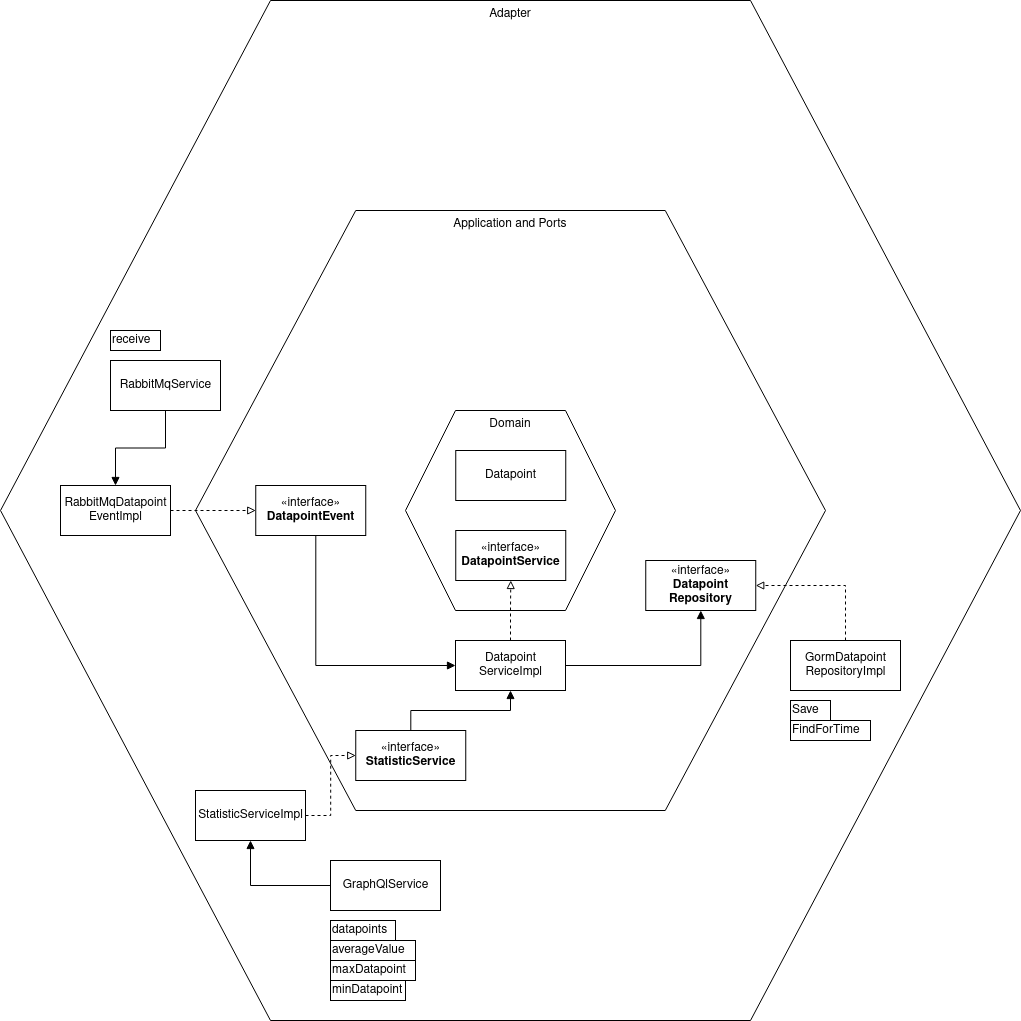

The diagram above was exported from draw.io. Its source (the exported page's mxGraphModel, read from the mxfile embedded in the PNG):
<mxGraphModel dx="1189" dy="969" grid="1" gridSize="10" guides="1" tooltips="1" connect="1" arrows="1" fold="1" page="1" pageScale="1" pageWidth="850" pageHeight="1100" math="0" shadow="0">
  <root>
    <mxCell id="0" />
    <mxCell id="1" parent="0" />
    <mxCell id="6WAzZWdVB7pExq72IqYo-18" value="Adapter" style="shape=hexagon;perimeter=hexagonPerimeter2;whiteSpace=wrap;html=1;fixedSize=1;size=270;aspect=fixed;verticalAlign=top;" parent="1" vertex="1">
      <mxGeometry x="320" y="40" width="1020" height="1020" as="geometry" />
    </mxCell>
    <mxCell id="6WAzZWdVB7pExq72IqYo-6" value="Application and Ports" style="shape=hexagon;perimeter=hexagonPerimeter2;whiteSpace=wrap;html=1;fixedSize=1;size=160.25;rotation=0;spacing=2;verticalAlign=top;" parent="1" vertex="1">
      <mxGeometry x="515" y="250" width="630" height="600" as="geometry" />
    </mxCell>
    <mxCell id="6WAzZWdVB7pExq72IqYo-8" value="" style="group" parent="1" vertex="1" connectable="0">
      <mxGeometry x="725" y="450" width="210" height="200" as="geometry" />
    </mxCell>
    <mxCell id="6WAzZWdVB7pExq72IqYo-1" value="&lt;div&gt;Domain&lt;/div&gt;" style="shape=hexagon;perimeter=hexagonPerimeter2;whiteSpace=wrap;html=1;fixedSize=1;size=50;rotation=0;spacing=2;verticalAlign=top;" parent="6WAzZWdVB7pExq72IqYo-8" vertex="1">
      <mxGeometry width="210" height="200" relative="1" as="geometry">
        <mxPoint as="offset" />
      </mxGeometry>
    </mxCell>
    <mxCell id="6WAzZWdVB7pExq72IqYo-2" value="&lt;div&gt;«interface»&lt;/div&gt;&lt;div&gt;&lt;b&gt;DatapointService&lt;/b&gt;&lt;/div&gt;" style="html=1;" parent="6WAzZWdVB7pExq72IqYo-8" vertex="1">
      <mxGeometry x="50.25" y="120" width="110" height="50" as="geometry" />
    </mxCell>
    <mxCell id="6WAzZWdVB7pExq72IqYo-4" value="Datapoint" style="html=1;" parent="6WAzZWdVB7pExq72IqYo-8" vertex="1">
      <mxGeometry x="50.25" y="40" width="110" height="50" as="geometry" />
    </mxCell>
    <mxCell id="6WAzZWdVB7pExq72IqYo-14" style="edgeStyle=orthogonalEdgeStyle;rounded=0;orthogonalLoop=1;jettySize=auto;html=1;endArrow=block;endFill=0;dashed=1;strokeWidth=1;" parent="1" source="6WAzZWdVB7pExq72IqYo-9" target="6WAzZWdVB7pExq72IqYo-2" edge="1">
      <mxGeometry relative="1" as="geometry" />
    </mxCell>
    <mxCell id="6WAzZWdVB7pExq72IqYo-17" style="edgeStyle=orthogonalEdgeStyle;rounded=0;orthogonalLoop=1;jettySize=auto;html=1;strokeWidth=1;endArrow=block;endFill=1;" parent="1" source="6WAzZWdVB7pExq72IqYo-9" target="6WAzZWdVB7pExq72IqYo-12" edge="1">
      <mxGeometry relative="1" as="geometry" />
    </mxCell>
    <mxCell id="6WAzZWdVB7pExq72IqYo-9" value="&lt;div&gt;Datapoint&lt;/div&gt;&lt;div&gt;ServiceImpl&lt;/div&gt;" style="html=1;" parent="1" vertex="1">
      <mxGeometry x="775" y="680" width="110" height="50" as="geometry" />
    </mxCell>
    <mxCell id="6WAzZWdVB7pExq72IqYo-16" style="edgeStyle=orthogonalEdgeStyle;rounded=0;orthogonalLoop=1;jettySize=auto;html=1;entryX=0;entryY=0.5;entryDx=0;entryDy=0;strokeWidth=1;endArrow=block;endFill=1;" parent="1" source="6WAzZWdVB7pExq72IqYo-11" target="6WAzZWdVB7pExq72IqYo-9" edge="1">
      <mxGeometry relative="1" as="geometry">
        <Array as="points">
          <mxPoint x="635.25" y="705" />
        </Array>
      </mxGeometry>
    </mxCell>
    <mxCell id="6WAzZWdVB7pExq72IqYo-11" value="«interface»&lt;br&gt;&lt;div&gt;&lt;b&gt;DatapointEvent&lt;/b&gt;&lt;/div&gt;" style="html=1;" parent="1" vertex="1">
      <mxGeometry x="575.25" y="525" width="110" height="50" as="geometry" />
    </mxCell>
    <mxCell id="6WAzZWdVB7pExq72IqYo-12" value="«interface»&lt;br&gt;&lt;div&gt;&lt;b&gt;Datapoint&lt;/b&gt;&lt;/div&gt;&lt;div&gt;&lt;b&gt;Repository&lt;/b&gt;&lt;/div&gt;" style="html=1;" parent="1" vertex="1">
      <mxGeometry x="965.25" y="600" width="110" height="50" as="geometry" />
    </mxCell>
    <mxCell id="6WAzZWdVB7pExq72IqYo-15" style="edgeStyle=orthogonalEdgeStyle;rounded=0;orthogonalLoop=1;jettySize=auto;html=1;strokeWidth=1;endArrow=block;endFill=1;" parent="1" source="6WAzZWdVB7pExq72IqYo-13" target="6WAzZWdVB7pExq72IqYo-9" edge="1">
      <mxGeometry relative="1" as="geometry" />
    </mxCell>
    <mxCell id="6WAzZWdVB7pExq72IqYo-13" value="&lt;div&gt;«interface»&lt;b&gt;&lt;br&gt;&lt;/b&gt;&lt;/div&gt;&lt;div&gt;&lt;b&gt;StatisticService&lt;/b&gt;&lt;/div&gt;" style="html=1;" parent="1" vertex="1">
      <mxGeometry x="675.25" y="770" width="110" height="50" as="geometry" />
    </mxCell>
    <mxCell id="6WAzZWdVB7pExq72IqYo-25" style="edgeStyle=orthogonalEdgeStyle;rounded=0;orthogonalLoop=1;jettySize=auto;html=1;strokeWidth=1;endArrow=block;endFill=0;dashed=1;" parent="1" source="6WAzZWdVB7pExq72IqYo-19" target="6WAzZWdVB7pExq72IqYo-11" edge="1">
      <mxGeometry relative="1" as="geometry" />
    </mxCell>
    <mxCell id="6WAzZWdVB7pExq72IqYo-19" value="&lt;div&gt;RabbitMqDatapoint&lt;/div&gt;&lt;div&gt;EventImpl&lt;/div&gt;" style="html=1;" parent="1" vertex="1">
      <mxGeometry x="380" y="525" width="110" height="50" as="geometry" />
    </mxCell>
    <mxCell id="6WAzZWdVB7pExq72IqYo-46" style="edgeStyle=orthogonalEdgeStyle;rounded=0;orthogonalLoop=1;jettySize=auto;html=1;strokeWidth=1;endArrow=block;endFill=1;" parent="1" source="6WAzZWdVB7pExq72IqYo-21" target="6WAzZWdVB7pExq72IqYo-19" edge="1">
      <mxGeometry relative="1" as="geometry" />
    </mxCell>
    <mxCell id="6WAzZWdVB7pExq72IqYo-21" value="&lt;div&gt;RabbitMqService&lt;/div&gt;" style="html=1;" parent="1" vertex="1">
      <mxGeometry x="430" y="400" width="110" height="50" as="geometry" />
    </mxCell>
    <mxCell id="6WAzZWdVB7pExq72IqYo-28" style="edgeStyle=orthogonalEdgeStyle;rounded=0;orthogonalLoop=1;jettySize=auto;html=1;entryX=0;entryY=0.5;entryDx=0;entryDy=0;strokeWidth=1;endArrow=block;endFill=0;dashed=1;" parent="1" source="6WAzZWdVB7pExq72IqYo-27" target="6WAzZWdVB7pExq72IqYo-13" edge="1">
      <mxGeometry relative="1" as="geometry" />
    </mxCell>
    <mxCell id="6WAzZWdVB7pExq72IqYo-27" value="StatisticServiceImpl" style="html=1;" parent="1" vertex="1">
      <mxGeometry x="515" y="830" width="110" height="50" as="geometry" />
    </mxCell>
    <mxCell id="6WAzZWdVB7pExq72IqYo-32" style="edgeStyle=orthogonalEdgeStyle;rounded=0;orthogonalLoop=1;jettySize=auto;html=1;entryX=1;entryY=0.5;entryDx=0;entryDy=0;strokeWidth=1;endArrow=block;endFill=0;exitX=0.5;exitY=0;exitDx=0;exitDy=0;dashed=1;" parent="1" source="6WAzZWdVB7pExq72IqYo-31" target="6WAzZWdVB7pExq72IqYo-12" edge="1">
      <mxGeometry relative="1" as="geometry">
        <mxPoint x="1160" y="680" as="sourcePoint" />
        <Array as="points">
          <mxPoint x="1165" y="625" />
        </Array>
      </mxGeometry>
    </mxCell>
    <mxCell id="6WAzZWdVB7pExq72IqYo-31" value="&lt;div&gt;GormDatapoint&lt;/div&gt;&lt;div&gt;RepositoryImpl&lt;/div&gt;" style="html=1;" parent="1" vertex="1">
      <mxGeometry x="1110" y="680" width="110" height="50" as="geometry" />
    </mxCell>
    <mxCell id="6WAzZWdVB7pExq72IqYo-33" value="Save" style="rounded=0;whiteSpace=wrap;html=1;align=left;" parent="1" vertex="1">
      <mxGeometry x="1110" y="740" width="40" height="20" as="geometry" />
    </mxCell>
    <mxCell id="6WAzZWdVB7pExq72IqYo-34" value="FindForTime" style="rounded=0;whiteSpace=wrap;html=1;align=left;" parent="1" vertex="1">
      <mxGeometry x="1110" y="760" width="80" height="20" as="geometry" />
    </mxCell>
    <mxCell id="6WAzZWdVB7pExq72IqYo-35" value="&amp;nbsp;" style="text;whiteSpace=wrap;html=1;" parent="1" vertex="1">
      <mxGeometry x="660" y="820" width="40" height="40" as="geometry" />
    </mxCell>
    <mxCell id="6WAzZWdVB7pExq72IqYo-42" value="" style="group" parent="1" vertex="1" connectable="0">
      <mxGeometry x="650" y="900" width="110" height="140" as="geometry" />
    </mxCell>
    <mxCell id="6WAzZWdVB7pExq72IqYo-29" value="&lt;div&gt;GraphQlService&lt;/div&gt;" style="html=1;" parent="6WAzZWdVB7pExq72IqYo-42" vertex="1">
      <mxGeometry width="110" height="50" as="geometry" />
    </mxCell>
    <mxCell id="6WAzZWdVB7pExq72IqYo-36" value="datapoints" style="rounded=0;whiteSpace=wrap;html=1;align=left;" parent="6WAzZWdVB7pExq72IqYo-42" vertex="1">
      <mxGeometry y="60" width="65" height="20" as="geometry" />
    </mxCell>
    <mxCell id="6WAzZWdVB7pExq72IqYo-37" value="averageValue" style="rounded=0;whiteSpace=wrap;html=1;align=left;" parent="6WAzZWdVB7pExq72IqYo-42" vertex="1">
      <mxGeometry y="80" width="85" height="20" as="geometry" />
    </mxCell>
    <mxCell id="6WAzZWdVB7pExq72IqYo-38" value="maxDatapoint" style="rounded=0;whiteSpace=wrap;html=1;align=left;" parent="6WAzZWdVB7pExq72IqYo-42" vertex="1">
      <mxGeometry y="100" width="85" height="20" as="geometry" />
    </mxCell>
    <mxCell id="6WAzZWdVB7pExq72IqYo-39" value="&lt;div&gt;minDatapoint&lt;/div&gt;" style="rounded=0;whiteSpace=wrap;html=1;align=left;" parent="6WAzZWdVB7pExq72IqYo-42" vertex="1">
      <mxGeometry y="120" width="75" height="20" as="geometry" />
    </mxCell>
    <mxCell id="6WAzZWdVB7pExq72IqYo-43" value="receive" style="rounded=0;whiteSpace=wrap;html=1;align=left;" parent="1" vertex="1">
      <mxGeometry x="430" y="370" width="50" height="20" as="geometry" />
    </mxCell>
    <mxCell id="6WAzZWdVB7pExq72IqYo-45" style="edgeStyle=orthogonalEdgeStyle;rounded=0;orthogonalLoop=1;jettySize=auto;html=1;strokeWidth=1;endArrow=block;endFill=1;" parent="1" source="6WAzZWdVB7pExq72IqYo-29" target="6WAzZWdVB7pExq72IqYo-27" edge="1">
      <mxGeometry relative="1" as="geometry" />
    </mxCell>
  </root>
</mxGraphModel>